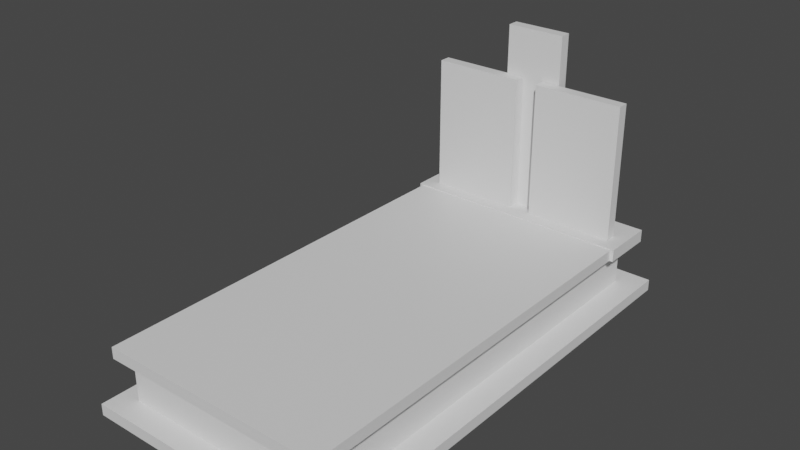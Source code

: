 # Source: grave_5.blend  (saved by Blender 3.3.6; exported with 4.5.12 LTS)
import bpy
from mathutils import Matrix  # noqa: F401  (used for matrix-valued properties, if any)

bpy.ops.wm.read_factory_settings(use_empty=True)
scene = bpy.context.scene
scene.name = 'Scene'

# ---- collections
col_collection = bpy.data.collections.new('Collection'); scene.collection.children.link(col_collection)

# ---- materials (node trees are filled in below, after node groups)
mat_material = bpy.data.materials.new('Material')
mat_material.alpha_threshold = 0.0
mat_material.use_transparent_shadow = False
mat_material.roughness = 0.5
mat_material.line_color = (0.0, 0.0, 0.0, 1.0)

# ---- material node trees
mat_material.use_nodes = True; mat_material.node_tree.nodes.clear()
_N = mat_material.node_tree.nodes; _L = mat_material.node_tree.links
n0 = _N.new('ShaderNodeOutputMaterial'); n0.name = 'Material Output'; n0.location = (300, 300)
n1 = _N.new('ShaderNodeBsdfPrincipled'); n1.name = 'Principled BSDF'; n1.location = (10, 300)
n1.distribution = 'GGX'
n1.subsurface_method = 'RANDOM_WALK_SKIN'
n1.inputs[3].default_value = 1.45
n1.inputs[27].default_value = (0.0, 0.0, 0.0, 1.0)
n1.inputs[28].default_value = 1.0
_L.new(n1.outputs[0], n0.inputs[0])
n0.is_active_output = True

# ---- world
world_world = bpy.data.worlds.new('World'); scene.world = world_world
world_world.use_nodes = True; world_world.node_tree.nodes.clear()
_N = world_world.node_tree.nodes; _L = world_world.node_tree.links
n0 = _N.new('ShaderNodeOutputWorld'); n0.name = 'World Output'; n0.location = (300, 300)
n1 = _N.new('ShaderNodeBackground'); n1.name = 'Background'; n1.location = (10, 300)
n1.inputs[0].default_value = (0.05088, 0.05088, 0.05088, 1.0)
_L.new(n1.outputs[0], n0.inputs[0])
n0.is_active_output = True
world_world.color = (0.05088, 0.05088, 0.05088)
world_world.use_sun_shadow = False
world_world.sun_shadow_jitter_overblur = 0.0

# ---- meshes
me_cube = bpy.data.meshes.new('Cube')
me_cube.from_pydata([(0.5, 0.78, 0.025), (0.5, 0.78, -0.025), (0.5, -1.0, 0.025), (0.5, -1.0, -0.025), (-0.5, 0.78, 0.025), (-0.5, 0.78, -0.025), (-0.5, -1.0, 0.025), (-0.5, -1.0, -0.025)], [], [(0, 4, 6, 2), (3, 2, 6, 7), (7, 6, 4, 5), (5, 1, 3, 7), (1, 0, 2, 3), (5, 4, 0, 1)])
_uv = me_cube.uv_layers.new(name='UVMap')
_uv.uv.foreach_set('vector', [0.75, 1.0, 0.25, 1.0, 0.25, 0.0, 0.75, 0.0, 0.75, 0.4875, 0.75, 0.5125, 0.25, 0.5125, 0.25, 0.4875, 0.0, 0.4875, 0.0, 0.5125, 1.0, 0.5125, 1.0, 0.4875, 0.25, 1.0, 0.75, 1.0, 0.75, 0.0, 0.25, 0.0, 1.0, 0.4875, 1.0, 0.5125, 0.0, 0.5125, 0.0, 0.4875, 0.25, 0.4875, 0.25, 0.5125, 0.75, 0.5125, 0.75, 0.4875])
me_cube.materials.append(mat_material)
me_cube.use_mirror_vertex_groups = False
me_cube.update()
me_cube_002 = bpy.data.meshes.new('Cube.002')
me_cube_002.from_pydata([(0.45, 0.95, -0.025), (0.45, 0.95, -0.215), (0.45, -0.95, -0.025), (0.45, -0.95, -0.215), (-0.45, 0.95, -0.025), (-0.45, 0.95, -0.215), (-0.45, -0.95, -0.025), (-0.45, -0.95, -0.215)], [], [(0, 4, 6, 2), (3, 2, 6, 7), (7, 6, 4, 5), (5, 1, 3, 7), (1, 0, 2, 3), (5, 4, 0, 1)])
_uv = me_cube_002.uv_layers.new(name='UVMap')
_uv.uv.foreach_set('vector', [0.7368, 1.0, 0.2632, 1.0, 0.2632, 0.0, 0.7368, 0.0, 0.7368, 0.3868, 0.7368, 0.4868, 0.2632, 0.4868, 0.2632, 0.3868, 0.0, 0.3868, 0.0, 0.4868, 1.0, 0.4868, 1.0, 0.3868, 0.2632, 1.0, 0.7368, 1.0, 0.7368, 0.0, 0.2632, 0.0, 1.0, 0.3868, 1.0, 0.4868, 0.0, 0.4868, 0.0, 0.3868, 0.2632, 0.3868, 0.2632, 0.4868, 0.7368, 0.4868, 0.7368, 0.3868])
me_cube_002.materials.append(mat_material)
me_cube_002.use_mirror_vertex_groups = False
me_cube_002.update()
me_cube_003 = bpy.data.meshes.new('Cube.003')
me_cube_003.from_pydata([(0.56, 1.05, -0.215), (0.56, 1.05, -0.265), (0.56, -1.05, -0.215), (0.56, -1.05, -0.265), (-0.54, 1.05, -0.215), (-0.54, 1.05, -0.265), (-0.54, -1.05, -0.215), (-0.54, -1.05, -0.265)], [], [(0, 4, 6, 2), (3, 2, 6, 7), (7, 6, 4, 5), (5, 1, 3, 7), (1, 0, 2, 3), (5, 4, 0, 1)])
_uv = me_cube_003.uv_layers.new(name='UVMap')
_uv.uv.foreach_set('vector', [0.4681, 0.0, 0.9362, 0.0, 0.9362, 0.8936, 0.4681, 0.8936, 1.0, 0.9362, 0.9787, 0.9362, 0.9787, 0.4681, 1.0, 0.4681, 0.9574, 0.0, 0.9787, 0.0, 0.9787, 0.8936, 0.9574, 0.8936, 1.192e-07, 0.0, 0.4681, 0.0, 0.4681, 0.8936, 0.0, 0.8936, 0.9362, 0.0, 0.9574, 0.0, 0.9574, 0.8936, 0.9362, 0.8936, 1.0, 0.4681, 0.9787, 0.4681, 0.9787, 0.0, 1.0, 0.0])
me_cube_003.materials.append(mat_material)
me_cube_003.use_mirror_vertex_groups = False
me_cube_003.update()
me_cube_004 = bpy.data.meshes.new('Cube.004')
me_cube_004.from_pydata([(0.515, 1.018, 0.03), (0.515, 1.018, -0.025), (0.515, 0.7799, 0.03), (0.515, 0.7799, -0.025), (-0.515, 1.018, 0.03), (-0.515, 1.018, -0.025), (-0.515, 0.7799, 0.03), (-0.515, 0.7799, -0.025)], [], [(0, 4, 6, 2), (3, 2, 6, 7), (7, 6, 4, 5), (5, 1, 3, 7), (1, 0, 2, 3), (5, 4, 0, 1)])
_uv = me_cube_004.uv_layers.new(name='UVMap')
_uv.uv.foreach_set('vector', [0.75, 1.0, 0.25, 1.0, 0.25, 0.0, 0.75, 0.0, 0.75, 0.4875, 0.75, 0.5125, 0.25, 0.5125, 0.25, 0.4875, 0.0, 0.4875, 0.0, 0.5125, 1.0, 0.5125, 1.0, 0.4875, 0.25, 1.0, 0.75, 1.0, 0.75, 0.0, 0.25, 0.0, 1.0, 0.4875, 1.0, 0.5125, 0.0, 0.5125, 0.0, 0.4875, 0.25, 0.4875, 0.25, 0.5125, 0.75, 0.5125, 0.75, 0.4875])
me_cube_004.materials.append(mat_material)
me_cube_004.use_mirror_vertex_groups = False
me_cube_004.update()
me_cube_005 = bpy.data.meshes.new('Cube.005')
me_cube_005.from_pydata([(-0.45, 0.89, 0.63), (-0.45, 0.84, 0.63), (-0.45, 0.89, 0.03), (-0.45, 0.84, 0.03), (-0.04905, 0.89, 0.63), (-0.04905, 0.84, 0.63), (-0.04905, 0.89, 0.03), (-0.04905, 0.84, 0.03)], [], [(0, 4, 6, 2), (3, 2, 6, 7), (7, 6, 4, 5), (5, 1, 3, 7), (1, 0, 2, 3), (5, 4, 0, 1)])
_uv = me_cube_005.uv_layers.new(name='UVMap')
_uv.uv.foreach_set('vector', [0.0, 0.5294, 0.0, 0.0, 0.4706, 0.0, 0.4706, 0.5294, 0.9706, 0.0, 1.0, 0.0, 1.0, 0.5294, 0.9706, 0.5294, 0.02941, 0.5294, 0.05882, 0.5294, 0.05882, 1.0, 0.02941, 1.0, 0.4706, 0.5294, 0.4706, 0.0, 0.9412, 0.0, 0.9412, 0.5294, 0.02941, 1.0, 0.0, 1.0, 0.0, 0.5294, 0.02941, 0.5294, 0.9412, 0.0, 0.9706, 0.0, 0.9706, 0.5294, 0.9412, 0.5294])
me_cube_005.materials.append(mat_material)
me_cube_005.use_mirror_vertex_groups = False
me_cube_005.update()
me_cube_006 = bpy.data.meshes.new('Cube.006')
me_cube_006.from_pydata([(-0.1312, 0.9424, 0.8442), (-0.1312, 0.8924, 0.8442), (-0.1312, 0.9424, 0.03), (-0.1312, 0.8924, 0.03), (0.1296, 0.9424, 0.8442), (0.1296, 0.8924, 0.8442), (0.1296, 0.9424, 0.03), (0.1296, 0.8924, 0.03)], [], [(0, 4, 6, 2), (3, 2, 6, 7), (7, 6, 4, 5), (5, 1, 3, 7), (1, 0, 2, 3), (5, 4, 0, 1)])
_uv = me_cube_006.uv_layers.new(name='UVMap')
_uv.uv.foreach_set('vector', [0.0, 0.5294, 0.0, 0.0, 0.4706, 0.0, 0.4706, 0.5294, 0.9706, 0.0, 1.0, 0.0, 1.0, 0.5294, 0.9706, 0.5294, 0.02941, 0.5294, 0.05882, 0.5294, 0.05882, 1.0, 0.02941, 1.0, 0.4706, 0.5294, 0.4706, 0.0, 0.9412, 0.0, 0.9412, 0.5294, 0.02941, 1.0, 0.0, 1.0, 0.0, 0.5294, 0.02941, 0.5294, 0.9412, 0.0, 0.9706, 0.0, 0.9706, 0.5294, 0.9412, 0.5294])
me_cube_006.materials.append(mat_material)
me_cube_006.use_mirror_vertex_groups = False
me_cube_006.update()
me_cube_007 = bpy.data.meshes.new('Cube.007')
me_cube_007.from_pydata([(0.45, 0.89, 0.63), (0.45, 0.84, 0.63), (0.45, 0.89, 0.03), (0.45, 0.84, 0.03), (0.04905, 0.89, 0.63), (0.04905, 0.84, 0.63), (0.04905, 0.89, 0.03), (0.04905, 0.84, 0.03)], [], [(0, 2, 6, 4), (3, 7, 6, 2), (7, 5, 4, 6), (5, 7, 3, 1), (1, 3, 2, 0), (5, 1, 0, 4)])
_uv = me_cube_007.uv_layers.new(name='UVMap')
_uv.uv.foreach_set('vector', [0.0, 0.5294, 0.4706, 0.5294, 0.4706, 0.0, 0.0, 0.0, 0.9706, 0.0, 0.9706, 0.5294, 1.0, 0.5294, 1.0, 0.0, 0.02941, 0.5294, 0.02941, 1.0, 0.05882, 1.0, 0.05882, 0.5294, 0.4706, 0.5294, 0.9412, 0.5294, 0.9412, 0.0, 0.4706, 0.0, 0.02941, 1.0, 0.02941, 0.5294, 0.0, 0.5294, 0.0, 1.0, 0.9412, 0.0, 0.9412, 0.5294, 0.9706, 0.5294, 0.9706, 0.0])
me_cube_007.materials.append(mat_material)
me_cube_007.use_mirror_vertex_groups = False
me_cube_007.update()

# ---- objects
ob_nakrywa = bpy.data.objects.new('nakrywa', me_cube)
ob_kraweznik = bpy.data.objects.new('kraweznik', me_cube_002)
ob_okladzina = bpy.data.objects.new('okladzina', me_cube_003)
ob_nakrywa2 = bpy.data.objects.new('nakrywa2', me_cube_004)
ob_scianka2 = bpy.data.objects.new('scianka2', me_cube_005)
ob_scianka3 = bpy.data.objects.new('scianka3', me_cube_006)
ob_scianka = bpy.data.objects.new('scianka', me_cube_007)

# ---- transforms, parenting, visibility, modifiers, constraints
ob_nakrywa.location = (0.0, 0.0, 0.0)
ob_nakrywa.lock_rotations_4d = False
ob_nakrywa.empty_display_type = 'ARROWS'
ob_nakrywa.lineart.crease_threshold = 0.0
_m = ob_nakrywa.modifiers.new('Bevel', 'BEVEL')
_m.width = 0.005
_m.width_pct = 0.005
_m.segments = 4
_m.limit_method = 'WEIGHT'
ob_kraweznik.location = (0.0, 0.0, 0.0)
ob_kraweznik.lock_rotations_4d = False
ob_kraweznik.empty_display_type = 'ARROWS'
ob_kraweznik.lineart.crease_threshold = 0.0
ob_okladzina.location = (0.0, 0.0, 0.0)
ob_okladzina.lock_rotations_4d = False
ob_okladzina.empty_display_type = 'ARROWS'
ob_okladzina.lineart.crease_threshold = 0.0
ob_nakrywa2.location = (0.0, 0.0, 0.0)
ob_nakrywa2.lock_rotations_4d = False
ob_nakrywa2.empty_display_type = 'ARROWS'
ob_nakrywa2.lineart.crease_threshold = 0.0
ob_scianka2.location = (0.0, 0.0, 0.0)
ob_scianka2.lock_rotations_4d = False
ob_scianka2.empty_display_type = 'ARROWS'
ob_scianka2.lineart.crease_threshold = 0.0
_m = ob_scianka2.modifiers.new('Bevel', 'BEVEL')
_m.width = 0.005
_m.width_pct = 0.005
_m.segments = 6
_m.limit_method = 'WEIGHT'
ob_scianka3.location = (0.0, 0.0, 0.0)
ob_scianka3.lock_rotations_4d = False
ob_scianka3.empty_display_type = 'ARROWS'
ob_scianka3.lineart.crease_threshold = 0.0
_m = ob_scianka3.modifiers.new('Bevel', 'BEVEL')
_m.width = 0.005
_m.width_pct = 0.005
_m.segments = 6
_m.limit_method = 'WEIGHT'
ob_scianka.location = (0.0, 0.0, 0.0)
ob_scianka.lock_rotations_4d = False
ob_scianka.empty_display_type = 'ARROWS'
ob_scianka.lineart.crease_threshold = 0.0
_m = ob_scianka.modifiers.new('Bevel', 'BEVEL')
_m.width = 0.005
_m.width_pct = 0.005
_m.segments = 6
_m.limit_method = 'WEIGHT'

# ---- collection membership
col_collection.objects.link(ob_nakrywa)
col_collection.objects.link(ob_kraweznik)
col_collection.objects.link(ob_okladzina)
col_collection.objects.link(ob_nakrywa2)
col_collection.objects.link(ob_scianka2)
col_collection.objects.link(ob_scianka3)
col_collection.objects.link(ob_scianka)

# ---- scene / render settings (as saved in the file)
scene.frame_start = 1; scene.frame_end = 250; scene.frame_set(1)
scene.render.engine = 'BLENDER_EEVEE_NEXT'
scene.cycles.sampling_pattern = 'TABULATED_SOBOL'
scene.cycles.use_light_tree = False
scene.view_settings.view_transform = 'Filmic'
bpy.context.view_layer.update()

# ---- added for rendering (the .blend has no active camera and no usable light): camera, sun
cam_auto = bpy.data.cameras.new('AutoCamera')
cam_auto.lens = 50.0
cam_auto.sensor_width = 36.0
cam_auto.clip_end = 1000.0
ob_auto_camera = bpy.data.objects.new('AutoCamera', cam_auto)
scene.collection.objects.link(ob_auto_camera)
ob_auto_camera.location = (2.4316, -2.90592, 2.22687)
ob_auto_camera.rotation_euler = (1.09748, -7.21219e-08, 0.694738)
scene.camera = ob_auto_camera
light_auto_sun = bpy.data.lights.new('AutoSun', 'SUN')
light_auto_sun.energy = 3.0
light_auto_sun.angle = 0.0523599
ob_auto_sun = bpy.data.objects.new('AutoSun', light_auto_sun)
scene.collection.objects.link(ob_auto_sun)
ob_auto_sun.rotation_euler = (0.872665, 0.174533, 0.523599)
bpy.context.view_layer.update()
